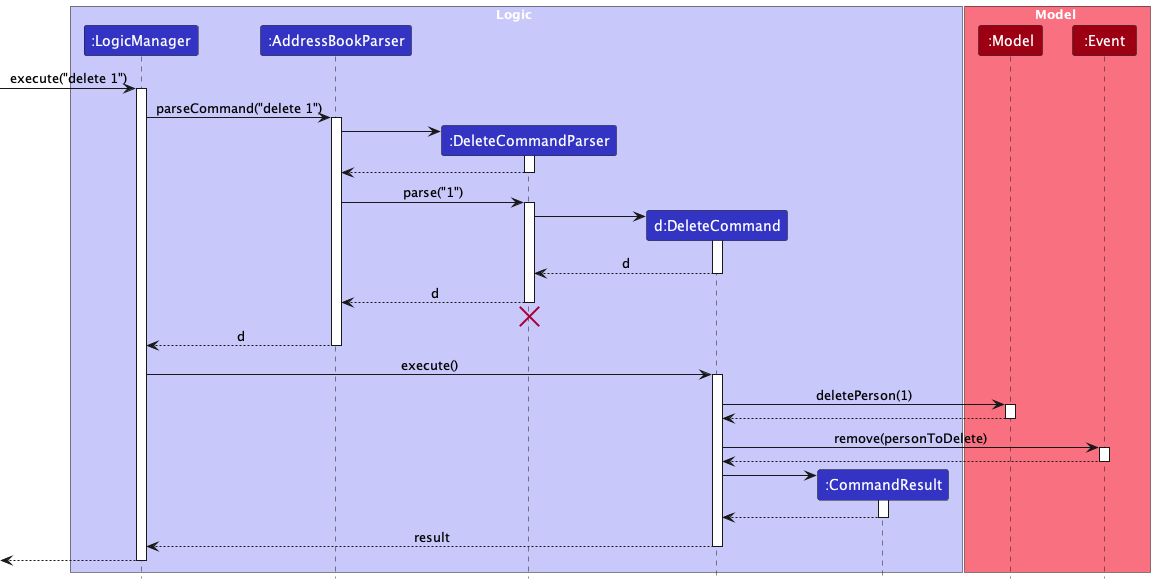

The diagram above was rendered by PlantUML. Its source (embedded in the PNG):
@startuml
!include style.puml
skinparam ArrowFontStyle plain

box Logic LOGIC_COLOR_T1
participant ":LogicManager" as LogicManager LOGIC_COLOR
participant ":AddressBookParser" as AddressBookParser LOGIC_COLOR
participant ":DeleteCommandParser" as DeleteCommandParser LOGIC_COLOR
participant "d:DeleteCommand" as DeleteCommand LOGIC_COLOR
participant ":CommandResult" as CommandResult LOGIC_COLOR
end box

box Model MODEL_COLOR_T1
participant ":Model" as Model MODEL_COLOR
participant ":Event" as Event MODEL_COLOR
end box

[-> LogicManager : execute("delete 1")
activate LogicManager

LogicManager -> AddressBookParser : parseCommand("delete 1")
activate AddressBookParser

create DeleteCommandParser
AddressBookParser -> DeleteCommandParser
activate DeleteCommandParser

DeleteCommandParser --> AddressBookParser
deactivate DeleteCommandParser

AddressBookParser -> DeleteCommandParser : parse("1")
activate DeleteCommandParser

create DeleteCommand
DeleteCommandParser -> DeleteCommand
activate DeleteCommand

DeleteCommand --> DeleteCommandParser : d
deactivate DeleteCommand

DeleteCommandParser --> AddressBookParser : d
deactivate DeleteCommandParser
'Hidden arrow to position the destroy marker below the end of the activation bar.
DeleteCommandParser -[hidden]-> AddressBookParser
destroy DeleteCommandParser

AddressBookParser --> LogicManager : d
deactivate AddressBookParser

LogicManager -> DeleteCommand : execute()
activate DeleteCommand

DeleteCommand -> Model : deletePerson(1)
activate Model

Model --> DeleteCommand
deactivate Model

DeleteCommand -> Event++ : remove(personToDelete)
return

create CommandResult
DeleteCommand -> CommandResult
activate CommandResult

CommandResult --> DeleteCommand
deactivate CommandResult

DeleteCommand --> LogicManager : result
deactivate DeleteCommand

[<--LogicManager
deactivate LogicManager
@enduml